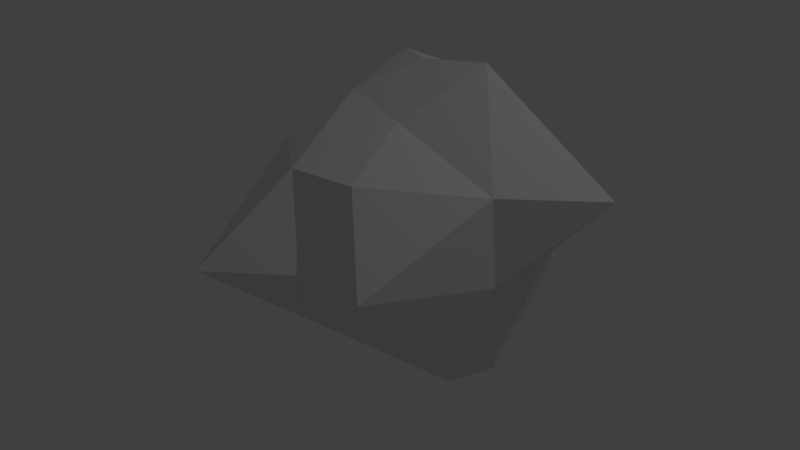 # Source: Rock_8.blend  (saved by Blender 2.79.0; exported with 4.5.12 LTS)
import bpy
from mathutils import Matrix  # noqa: F401  (used for matrix-valued properties, if any)

bpy.ops.wm.read_factory_settings(use_empty=True)
scene = bpy.context.scene
scene.name = 'Scene'

# ---- collections
col_collection_1 = bpy.data.collections.new('Collection 1'); scene.collection.children.link(col_collection_1)

# ---- world
world_world = bpy.data.worlds.new('World'); scene.world = world_world
world_world.color = (0.05088, 0.05088, 0.05088)
world_world.use_sun_shadow = False
world_world.sun_shadow_jitter_overblur = 0.0
world_world.cycles.sampling_method = 'MANUAL'

# ---- lights
light_lamp = bpy.data.lights.new('Lamp', 'POINT')
light_lamp.transmission_factor = 0.0
light_lamp.cutoff_distance = 30.0
light_lamp.energy = 100.0
light_lamp.shadow_buffer_clip_start = 1.001
light_lamp.shadow_soft_size = 0.1
light_lamp.shadow_maximum_resolution = 0.006
light_lamp.use_absolute_resolution = True

# ---- meshes
me_icosphere = bpy.data.meshes.new('Icosphere')
me_icosphere.from_pydata([(-3.618e-05, 0.2614, -1.139), (0.7236, -0.7904, -0.4713), (-0.2764, -1.119, -0.4472), (-1.666, 0.0, -0.4472), (-0.2764, 0.8527, -0.4472), (0.7144, 0.8472, -0.5115), (0.2764, -1.118, 0.8062), (-0.7236, -0.7395, 0.7816), (-0.7236, 0.5257, 0.6387), (0.2764, 1.045, 0.4472), (1.696, 0.0009066, 0.714), (0.0, 0.0, 1.38), (-0.1644, -0.5, -0.9278), (0.4188, -0.1431, -1.268), (0.2629, -1.01, -0.5263), (0.7982, -0.06112, -1.014), (0.4225, 0.9029, -0.8704), (-1.044, 5.724e-11, -0.8507), (-1.439, -0.5306, -0.5257), (-0.1625, 0.6983, -0.8507), (-1.102, 0.5, -0.5257), (0.2629, 1.057, -0.5257), (1.05, -0.4594, -0.003563), (0.9899, 0.4046, -0.07365), (0.0, -1.395, 0.1283), (0.5878, -1.424, 0.1127), (-1.426, -0.341, 0.0412), (-0.5897, -1.834, 0.1442), (-0.5897, 0.809, 0.0), (-1.326, 0.309, 0.0), (0.5878, 1.262, 0.0), (0.0, 1.148, 0.0), (1.039, -0.5139, 0.728), (-0.2629, -1.151, 0.804), (-0.8526, -1.821e-07, 0.8538), (-0.2629, 0.809, 0.6709), (0.8775, 0.6476, 0.6278), (0.1684, -0.5, 1.069), (0.5797, 0.0, 1.471), (-0.4253, -0.309, 1.13), (-0.4253, 0.309, 1.297), (0.1686, 0.5, 1.175)], [], [(0, 13, 12), (1, 13, 15), (0, 12, 17), (0, 17, 19), (0, 19, 16), (1, 15, 22), (2, 14, 24), (3, 18, 26), (4, 20, 28), (5, 21, 30), (1, 22, 25), (2, 24, 27), (3, 26, 29), (4, 28, 31), (5, 30, 23), (6, 32, 37), (7, 33, 39), (8, 34, 40), (9, 35, 41), (10, 36, 38), (38, 41, 11), (38, 36, 41), (36, 9, 41), (41, 40, 11), (41, 35, 40), (35, 8, 40), (40, 39, 11), (40, 34, 39), (34, 7, 39), (39, 37, 11), (39, 33, 37), (33, 6, 37), (37, 38, 11), (37, 32, 38), (32, 10, 38), (23, 36, 10), (23, 30, 36), (30, 9, 36), (31, 35, 9), (31, 28, 35), (28, 8, 35), (29, 34, 8), (29, 26, 34), (26, 7, 34), (27, 33, 7), (27, 24, 33), (24, 6, 33), (25, 32, 6), (25, 22, 32), (22, 10, 32), (30, 31, 9), (30, 21, 31), (21, 4, 31), (28, 29, 8), (28, 20, 29), (20, 3, 29), (26, 27, 7), (26, 18, 27), (18, 2, 27), (24, 25, 6), (24, 14, 25), (14, 1, 25), (22, 23, 10), (22, 15, 23), (15, 5, 23), (16, 21, 5), (16, 19, 21), (19, 4, 21), (19, 20, 4), (19, 17, 20), (17, 3, 20), (17, 18, 3), (17, 12, 18), (12, 2, 18), (15, 16, 5), (15, 13, 16), (13, 0, 16), (12, 14, 2), (12, 13, 14), (13, 1, 14)])
me_icosphere.use_remesh_preserve_volume = False
me_icosphere.use_remesh_preserve_attributes = False
me_icosphere.use_mirror_vertex_groups = False
me_icosphere.update()

# ---- objects
ob_icosphere = bpy.data.objects.new('Icosphere', me_icosphere)
ob_lamp = bpy.data.objects.new('Lamp', light_lamp)

# ---- transforms, parenting, visibility, modifiers, constraints
ob_icosphere.location = (0.1048, 0.1536, 0.2961)
ob_icosphere.lineart.crease_threshold = 0.0
ob_lamp.location = (4.076, 1.005, 5.904)
ob_lamp.rotation_euler = (0.6503, 0.05522, 1.866)
ob_lamp.lock_rotations_4d = False
ob_lamp.empty_display_type = 'ARROWS'
ob_lamp.color = (0.0, 0.0, 0.0, 0.0)
ob_lamp.lineart.crease_threshold = 0.0

# ---- collection membership
col_collection_1.objects.link(ob_icosphere)
col_collection_1.objects.link(ob_lamp)

# ---- scene / render settings (as saved in the file)
scene.frame_start = 1; scene.frame_end = 250; scene.frame_set(1)
scene.render.engine = 'BLENDER_EEVEE_NEXT'
scene.render.resolution_percentage = 50
scene.render.dither_intensity = 0.0
scene.cycles.use_denoising = False
scene.cycles.samples = 128
scene.cycles.sampling_pattern = 'TABULATED_SOBOL'
scene.cycles.use_adaptive_sampling = False
scene.cycles.use_light_tree = False
scene.cycles.blur_glossy = 0.0
scene.cycles.sample_clamp_indirect = 0.0
scene.view_settings.view_transform = 'Standard'
bpy.context.view_layer.update()

# ---- added for rendering (the .blend has no active camera): camera
cam_auto = bpy.data.cameras.new('AutoCamera')
cam_auto.lens = 50.0
cam_auto.sensor_width = 36.0
cam_auto.clip_end = 1000.0
ob_auto_camera = bpy.data.objects.new('AutoCamera', cam_auto)
scene.collection.objects.link(ob_auto_camera)
ob_auto_camera.location = (5.04929, -6.04777, 4.34096)
ob_auto_camera.rotation_euler = (1.09748, -7.21219e-08, 0.694738)
scene.camera = ob_auto_camera
bpy.context.view_layer.update()
